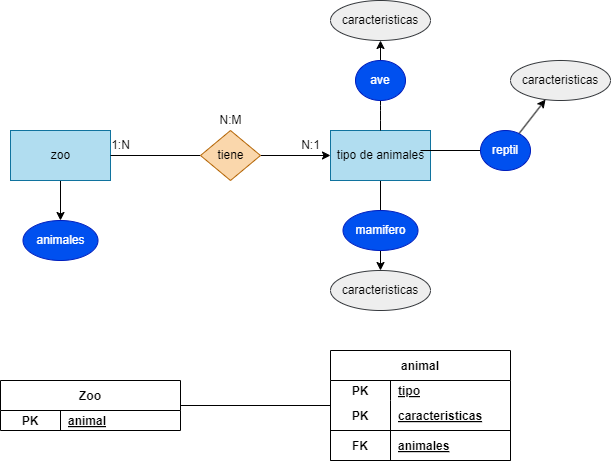

The diagram above was exported from draw.io. Its source (the exported page's mxGraphModel, read from the mxfile embedded in the PNG):
<mxGraphModel dx="746" dy="611" grid="1" gridSize="10" guides="1" tooltips="1" connect="1" arrows="1" fold="1" page="1" pageScale="1" pageWidth="850" pageHeight="1100" math="0" shadow="0">
  <root>
    <mxCell id="0" />
    <mxCell id="1" parent="0" />
    <mxCell id="51" style="edgeStyle=none;html=1;endArrow=none;endFill=0;" edge="1" parent="1" source="2" target="38">
      <mxGeometry relative="1" as="geometry" />
    </mxCell>
    <mxCell id="2" value="animal" style="shape=table;startSize=30;container=1;collapsible=1;childLayout=tableLayout;fixedRows=1;rowLines=0;fontStyle=1;align=center;resizeLast=1;" vertex="1" parent="1">
      <mxGeometry x="420" y="370" width="180" height="110" as="geometry" />
    </mxCell>
    <mxCell id="3" value="" style="shape=tableRow;horizontal=0;startSize=0;swimlaneHead=0;swimlaneBody=0;fillColor=none;collapsible=0;dropTarget=0;points=[[0,0.5],[1,0.5]];portConstraint=eastwest;top=0;left=0;right=0;bottom=0;" vertex="1" parent="2">
      <mxGeometry y="30" width="180" height="20" as="geometry" />
    </mxCell>
    <mxCell id="4" value="PK" style="shape=partialRectangle;connectable=0;fillColor=none;top=0;left=0;bottom=0;right=0;fontStyle=1;overflow=hidden;" vertex="1" parent="3">
      <mxGeometry width="60" height="20" as="geometry">
        <mxRectangle width="60" height="20" as="alternateBounds" />
      </mxGeometry>
    </mxCell>
    <mxCell id="5" value="tipo" style="shape=partialRectangle;connectable=0;fillColor=none;top=0;left=0;bottom=0;right=0;align=left;spacingLeft=6;fontStyle=5;overflow=hidden;" vertex="1" parent="3">
      <mxGeometry x="60" width="120" height="20" as="geometry">
        <mxRectangle width="120" height="20" as="alternateBounds" />
      </mxGeometry>
    </mxCell>
    <mxCell id="6" value="" style="shape=tableRow;horizontal=0;startSize=0;swimlaneHead=0;swimlaneBody=0;fillColor=none;collapsible=0;dropTarget=0;points=[[0,0.5],[1,0.5]];portConstraint=eastwest;top=0;left=0;right=0;bottom=1;" vertex="1" parent="2">
      <mxGeometry y="50" width="180" height="30" as="geometry" />
    </mxCell>
    <mxCell id="7" value="PK" style="shape=partialRectangle;connectable=0;fillColor=none;top=0;left=0;bottom=0;right=0;fontStyle=1;overflow=hidden;" vertex="1" parent="6">
      <mxGeometry width="60" height="30" as="geometry">
        <mxRectangle width="60" height="30" as="alternateBounds" />
      </mxGeometry>
    </mxCell>
    <mxCell id="8" value="caracteristicas" style="shape=partialRectangle;connectable=0;fillColor=none;top=0;left=0;bottom=0;right=0;align=left;spacingLeft=6;fontStyle=5;overflow=hidden;" vertex="1" parent="6">
      <mxGeometry x="60" width="120" height="30" as="geometry">
        <mxRectangle width="120" height="30" as="alternateBounds" />
      </mxGeometry>
    </mxCell>
    <mxCell id="48" value="" style="shape=tableRow;horizontal=0;startSize=0;swimlaneHead=0;swimlaneBody=0;fillColor=none;collapsible=0;dropTarget=0;points=[[0,0.5],[1,0.5]];portConstraint=eastwest;top=0;left=0;right=0;bottom=1;" vertex="1" parent="2">
      <mxGeometry y="80" width="180" height="30" as="geometry" />
    </mxCell>
    <mxCell id="49" value="FK" style="shape=partialRectangle;connectable=0;fillColor=none;top=0;left=0;bottom=0;right=0;fontStyle=1;overflow=hidden;" vertex="1" parent="48">
      <mxGeometry width="60" height="30" as="geometry">
        <mxRectangle width="60" height="30" as="alternateBounds" />
      </mxGeometry>
    </mxCell>
    <mxCell id="50" value="animales" style="shape=partialRectangle;connectable=0;fillColor=none;top=0;left=0;bottom=0;right=0;align=left;spacingLeft=6;fontStyle=5;overflow=hidden;" vertex="1" parent="48">
      <mxGeometry x="60" width="120" height="30" as="geometry">
        <mxRectangle width="120" height="30" as="alternateBounds" />
      </mxGeometry>
    </mxCell>
    <mxCell id="53" style="edgeStyle=none;html=1;endArrow=classic;endFill=1;" edge="1" parent="1" source="12" target="52">
      <mxGeometry relative="1" as="geometry" />
    </mxCell>
    <mxCell id="12" value="zoo" style="html=1;dashed=0;whitespace=wrap;fillColor=#b1ddf0;strokeColor=#10739e;" vertex="1" parent="1">
      <mxGeometry x="100" y="150" width="100" height="50" as="geometry" />
    </mxCell>
    <mxCell id="13" style="edgeStyle=none;html=1;endArrow=none;endFill=0;" edge="1" parent="1" source="14" target="31">
      <mxGeometry relative="1" as="geometry" />
    </mxCell>
    <mxCell id="14" value="tipo de animales" style="html=1;dashed=0;whitespace=wrap;fillColor=#b1ddf0;strokeColor=#10739e;" vertex="1" parent="1">
      <mxGeometry x="420" y="150" width="100" height="50" as="geometry" />
    </mxCell>
    <mxCell id="15" style="edgeStyle=none;html=1;entryX=0;entryY=0.5;entryDx=0;entryDy=0;endArrow=classic;endFill=1;" edge="1" parent="1" source="17" target="14">
      <mxGeometry relative="1" as="geometry" />
    </mxCell>
    <mxCell id="16" style="edgeStyle=none;html=1;entryX=1;entryY=0.5;entryDx=0;entryDy=0;endArrow=none;endFill=0;" edge="1" parent="1" source="17" target="12">
      <mxGeometry relative="1" as="geometry" />
    </mxCell>
    <mxCell id="17" value="tiene" style="shape=rhombus;html=1;dashed=0;whitespace=wrap;perimeter=rhombusPerimeter;fillColor=#fad7ac;strokeColor=#b46504;" vertex="1" parent="1">
      <mxGeometry x="290" y="150" width="60" height="50" as="geometry" />
    </mxCell>
    <mxCell id="18" value="1:N" style="text;html=1;align=center;verticalAlign=middle;resizable=0;points=[];autosize=1;strokeColor=none;fillColor=none;" vertex="1" parent="1">
      <mxGeometry x="190" y="150" width="40" height="30" as="geometry" />
    </mxCell>
    <mxCell id="19" value="N:1" style="text;html=1;align=center;verticalAlign=middle;resizable=0;points=[];autosize=1;strokeColor=none;fillColor=none;" vertex="1" parent="1">
      <mxGeometry x="380" y="150" width="40" height="30" as="geometry" />
    </mxCell>
    <mxCell id="20" value="N:M" style="text;html=1;align=center;verticalAlign=middle;resizable=0;points=[];autosize=1;strokeColor=none;fillColor=none;" vertex="1" parent="1">
      <mxGeometry x="295" y="125" width="50" height="30" as="geometry" />
    </mxCell>
    <mxCell id="21" style="edgeStyle=none;html=1;entryX=0.9;entryY=0.4;entryDx=0;entryDy=0;entryPerimeter=0;endArrow=none;endFill=0;" edge="1" parent="1" source="24" target="14">
      <mxGeometry relative="1" as="geometry" />
    </mxCell>
    <mxCell id="44" style="edgeStyle=none;html=1;" edge="1" parent="1" source="24" target="43">
      <mxGeometry relative="1" as="geometry" />
    </mxCell>
    <mxCell id="24" value="reptil" style="ellipse;whiteSpace=wrap;html=1;align=center;fillColor=#0050ef;strokeColor=#001DBC;fontColor=#ffffff;" vertex="1" parent="1">
      <mxGeometry x="570" y="150" width="50" height="40" as="geometry" />
    </mxCell>
    <mxCell id="25" style="edgeStyle=none;html=1;entryX=0.5;entryY=0;entryDx=0;entryDy=0;endArrow=none;endFill=0;" edge="1" parent="1" source="28" target="14">
      <mxGeometry relative="1" as="geometry">
        <Array as="points">
          <mxPoint x="470" y="130" />
        </Array>
      </mxGeometry>
    </mxCell>
    <mxCell id="46" style="edgeStyle=none;html=1;" edge="1" parent="1" source="28" target="45">
      <mxGeometry relative="1" as="geometry" />
    </mxCell>
    <mxCell id="28" value="ave" style="ellipse;whiteSpace=wrap;html=1;align=center;fillColor=#0050ef;strokeColor=#001DBC;fontColor=#ffffff;" vertex="1" parent="1">
      <mxGeometry x="445" y="80" width="50" height="40" as="geometry" />
    </mxCell>
    <mxCell id="29" style="edgeStyle=none;html=1;endArrow=classic;endFill=1;" edge="1" parent="1" source="31" target="37">
      <mxGeometry relative="1" as="geometry" />
    </mxCell>
    <mxCell id="31" value="mamifero" style="ellipse;whiteSpace=wrap;html=1;align=center;fillColor=#0050ef;strokeColor=#001DBC;fontColor=#ffffff;" vertex="1" parent="1">
      <mxGeometry x="432.5" y="230" width="75" height="40" as="geometry" />
    </mxCell>
    <mxCell id="37" value="caracteristicas" style="ellipse;whiteSpace=wrap;html=1;align=center;fillColor=#eeeeee;strokeColor=#36393d;" vertex="1" parent="1">
      <mxGeometry x="420" y="290" width="100" height="40" as="geometry" />
    </mxCell>
    <mxCell id="38" value="Zoo" style="shape=table;startSize=30;container=1;collapsible=1;childLayout=tableLayout;fixedRows=1;rowLines=0;fontStyle=1;align=center;resizeLast=1;" vertex="1" parent="1">
      <mxGeometry x="90" y="400" width="180" height="50" as="geometry" />
    </mxCell>
    <mxCell id="39" value="" style="shape=tableRow;horizontal=0;startSize=0;swimlaneHead=0;swimlaneBody=0;fillColor=none;collapsible=0;dropTarget=0;points=[[0,0.5],[1,0.5]];portConstraint=eastwest;top=0;left=0;right=0;bottom=0;" vertex="1" parent="38">
      <mxGeometry y="30" width="180" height="20" as="geometry" />
    </mxCell>
    <mxCell id="40" value="PK" style="shape=partialRectangle;connectable=0;fillColor=none;top=0;left=0;bottom=0;right=0;fontStyle=1;overflow=hidden;" vertex="1" parent="39">
      <mxGeometry width="60" height="20" as="geometry">
        <mxRectangle width="60" height="20" as="alternateBounds" />
      </mxGeometry>
    </mxCell>
    <mxCell id="41" value="animal" style="shape=partialRectangle;connectable=0;fillColor=none;top=0;left=0;bottom=0;right=0;align=left;spacingLeft=6;fontStyle=5;overflow=hidden;" vertex="1" parent="39">
      <mxGeometry x="60" width="120" height="20" as="geometry">
        <mxRectangle width="120" height="20" as="alternateBounds" />
      </mxGeometry>
    </mxCell>
    <mxCell id="43" value="caracteristicas" style="ellipse;whiteSpace=wrap;html=1;align=center;fillColor=#eeeeee;strokeColor=#36393d;" vertex="1" parent="1">
      <mxGeometry x="600" y="80" width="100" height="40" as="geometry" />
    </mxCell>
    <mxCell id="45" value="caracteristicas" style="ellipse;whiteSpace=wrap;html=1;align=center;fillColor=#eeeeee;strokeColor=#36393d;" vertex="1" parent="1">
      <mxGeometry x="420" y="20" width="100" height="40" as="geometry" />
    </mxCell>
    <mxCell id="52" value="animales" style="ellipse;whiteSpace=wrap;html=1;align=center;fillColor=#0050ef;strokeColor=#001DBC;fontColor=#ffffff;" vertex="1" parent="1">
      <mxGeometry x="112.5" y="240" width="75" height="40" as="geometry" />
    </mxCell>
  </root>
</mxGraphModel>